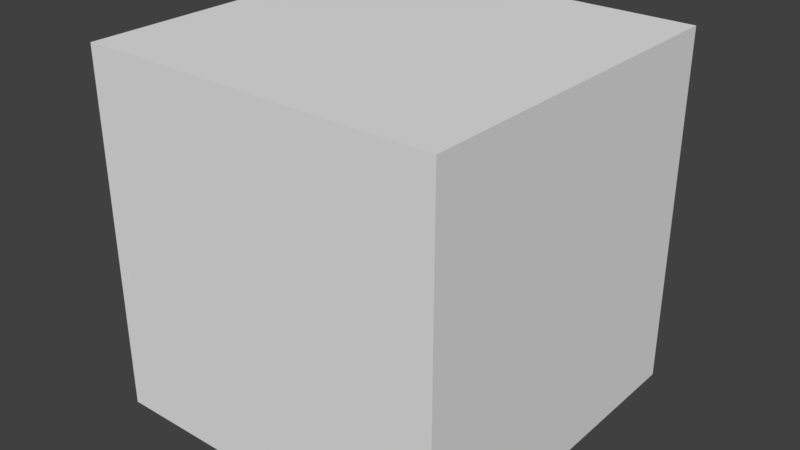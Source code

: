 # Source: ExportSettings.blend  (saved by Blender 2.79.0; exported with 4.5.12 LTS)
import bpy
from mathutils import Matrix  # noqa: F401  (used for matrix-valued properties, if any)

bpy.ops.wm.read_factory_settings(use_empty=True)
scene = bpy.context.scene
scene.name = 'Scene'

# ---- collections
col_collection_1 = bpy.data.collections.new('Collection 1'); scene.collection.children.link(col_collection_1)

# ---- world
world_world = bpy.data.worlds.new('World'); scene.world = world_world
world_world.color = (0.05088, 0.05088, 0.05088)
world_world.use_sun_shadow = False
world_world.sun_shadow_jitter_overblur = 0.0
world_world.cycles.sampling_method = 'MANUAL'

# ---- meshes
me_cube_001 = bpy.data.meshes.new('Cube.001')
me_cube_001.from_pydata([(-100.0, -100.0, -100.0), (-100.0, -100.0, 100.0), (-100.0, 100.0, -100.0), (-100.0, 100.0, 100.0), (100.0, -100.0, -100.0), (100.0, -100.0, 100.0), (100.0, 100.0, -100.0), (100.0, 100.0, 100.0)], [], [(0, 1, 3, 2), (2, 3, 7, 6), (6, 7, 5, 4), (4, 5, 1, 0), (2, 6, 4, 0), (7, 3, 1, 5)])
me_cube_001.use_remesh_preserve_volume = False
me_cube_001.use_remesh_preserve_attributes = False
me_cube_001.use_mirror_vertex_groups = False
me_cube_001.update()
arm_armature_001 = bpy.data.armatures.new('Armature.001')  # bones are not reproduced

# ---- objects
ob_armature = bpy.data.objects.new('Armature', arm_armature_001)
ob_cube = bpy.data.objects.new('Cube', me_cube_001)

# ---- transforms, parenting, visibility, modifiers, constraints
ob_armature.location = (0.1155, -1.0, -100.2)
ob_armature.lineart.crease_threshold = 0.0
ob_cube.parent = ob_armature
ob_cube.matrix_parent_inverse = Matrix(((1.0, 6.887e-09, 0.0, -0.1155), (0.0, 1.0, 9.313e-10, 1.0), (0.0, -5.971e-06, 1.0, 100.2), (0.0, 0.0, 0.0, 1.0)))
ob_cube.location = (0.1155, -1.0, -0.1692)
ob_cube.lineart.crease_threshold = 0.0
_vg = ob_cube.vertex_groups.new(name='Bone')
for _i, _w in zip([0, 1, 2, 3, 4, 5, 6, 7], [0.8511, 0.09531, 0.8396, 0.115, 0.8396, 0.115, 0.8511, 0.09531]): _vg.add([_i], _w, 'REPLACE')
_vg = ob_cube.vertex_groups.new(name='Bone.001')
for _i, _w in zip([0, 1, 2, 3, 4, 5, 6, 7], [0.008564, 0.0806, 0.0188, 0.1048, 0.126, 0.7802, 0.1196, 0.8241]): _vg.add([_i], _w, 'REPLACE')
_vg = ob_cube.vertex_groups.new(name='Bone.002')
for _i, _w in zip([0, 1, 2, 3, 4, 5, 6, 7], [0.1196, 0.8241, 0.126, 0.7802, 0.0188, 0.1048, 0.008564, 0.0806]): _vg.add([_i], _w, 'REPLACE')
_m = ob_cube.modifiers.new('Armature', 'ARMATURE')
_m.object = ob_armature

# ---- collection membership
col_collection_1.objects.link(ob_armature)
col_collection_1.objects.link(ob_cube)

# ---- scene / render settings (as saved in the file)
scene.frame_start = 1; scene.frame_end = 60; scene.frame_set(0)
scene.render.engine = 'BLENDER_EEVEE_NEXT'
scene.render.resolution_percentage = 50
scene.render.dither_intensity = 0.0
scene.cycles.use_denoising = False
scene.cycles.samples = 128
scene.cycles.sampling_pattern = 'TABULATED_SOBOL'
scene.cycles.use_adaptive_sampling = False
scene.cycles.use_light_tree = False
scene.cycles.blur_glossy = 0.0
scene.cycles.sample_clamp_indirect = 0.0
scene.view_settings.view_transform = 'Standard'
scene.unit_settings.scale_length = 0.01
bpy.context.view_layer.update()

# ---- added for rendering (the .blend has no active camera and no usable light): camera, sun
cam_auto = bpy.data.cameras.new('AutoCamera')
cam_auto.lens = 50.0
cam_auto.sensor_width = 36.0
cam_auto.clip_end = 5624.89
ob_auto_camera = bpy.data.objects.new('AutoCamera', cam_auto)
scene.collection.objects.link(ob_auto_camera)
ob_auto_camera.location = (320.623, -385.609, 256.237)
ob_auto_camera.rotation_euler = (1.09748, -7.21219e-08, 0.694738)
scene.camera = ob_auto_camera
light_auto_sun = bpy.data.lights.new('AutoSun', 'SUN')
light_auto_sun.energy = 3.0
light_auto_sun.angle = 0.0523599
ob_auto_sun = bpy.data.objects.new('AutoSun', light_auto_sun)
scene.collection.objects.link(ob_auto_sun)
ob_auto_sun.rotation_euler = (0.872665, 0.174533, 0.523599)
bpy.context.view_layer.update()
